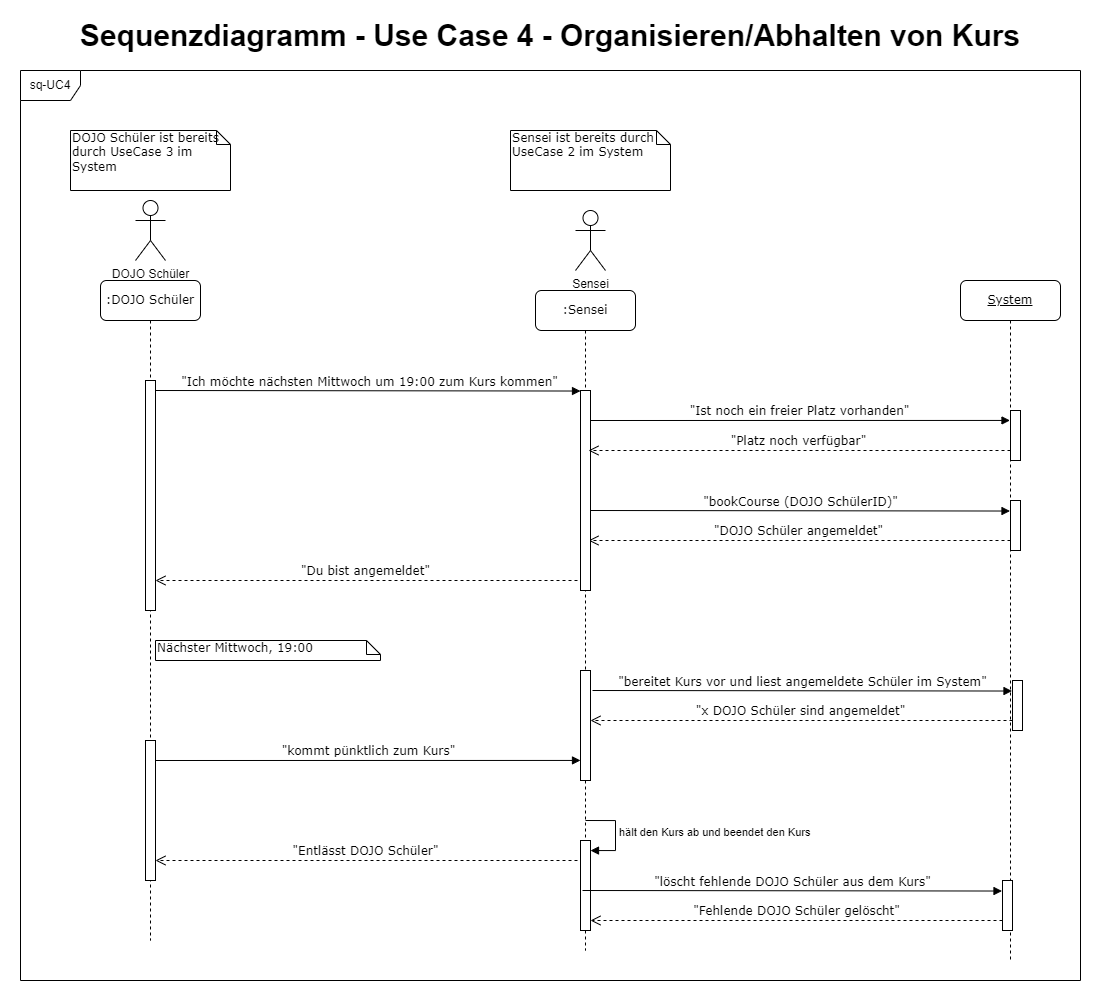

The diagram above was exported from draw.io. Its source (the exported page's mxGraphModel, read from the mxfile embedded in the PNG):
<mxGraphModel dx="1687" dy="1843" grid="1" gridSize="10" guides="1" tooltips="1" connect="1" arrows="1" fold="1" page="1" pageScale="1" pageWidth="1100" pageHeight="850" background="none" math="0" shadow="0">
  <root>
    <mxCell id="0" />
    <mxCell id="1" parent="0" />
    <mxCell id="7baba1c4bc27f4b0-7" value="&lt;u&gt;System&lt;/u&gt;" style="shape=umlLifeline;perimeter=lifelinePerimeter;whiteSpace=wrap;html=1;container=1;collapsible=0;recursiveResize=0;outlineConnect=0;rounded=1;shadow=0;comic=0;labelBackgroundColor=none;strokeWidth=1;fontFamily=Verdana;fontSize=12;align=center;" parent="1" vertex="1">
      <mxGeometry x="960" y="-570" width="100" height="680" as="geometry" />
    </mxCell>
    <mxCell id="mmyLkOlGR0KKX4rd5R46-1" value="" style="html=1;points=[];perimeter=orthogonalPerimeter;rounded=0;shadow=0;comic=0;labelBackgroundColor=none;strokeWidth=1;fontFamily=Verdana;fontSize=12;align=center;" vertex="1" parent="7baba1c4bc27f4b0-7">
      <mxGeometry x="50" y="130" width="10" height="50" as="geometry" />
    </mxCell>
    <mxCell id="mmyLkOlGR0KKX4rd5R46-9" value="" style="group" vertex="1" connectable="0" parent="7baba1c4bc27f4b0-7">
      <mxGeometry x="-372" y="220" width="432" height="50" as="geometry" />
    </mxCell>
    <mxCell id="mmyLkOlGR0KKX4rd5R46-6" value="" style="html=1;points=[];perimeter=orthogonalPerimeter;rounded=0;shadow=0;comic=0;labelBackgroundColor=none;strokeWidth=1;fontFamily=Verdana;fontSize=12;align=center;" vertex="1" parent="mmyLkOlGR0KKX4rd5R46-9">
      <mxGeometry x="422" width="10" height="50" as="geometry" />
    </mxCell>
    <mxCell id="mmyLkOlGR0KKX4rd5R46-7" value="&quot;bookCourse (DOJO SchülerID)&quot;" style="html=1;verticalAlign=bottom;endArrow=block;labelBackgroundColor=none;fontFamily=Verdana;fontSize=12;edgeStyle=elbowEdgeStyle;elbow=vertical;" edge="1" parent="mmyLkOlGR0KKX4rd5R46-9">
      <mxGeometry relative="1" as="geometry">
        <mxPoint x="2" y="10" as="sourcePoint" />
        <mxPoint x="421.5" y="10" as="targetPoint" />
      </mxGeometry>
    </mxCell>
    <mxCell id="mmyLkOlGR0KKX4rd5R46-8" value="&quot;DOJO Schüler angemeldet&quot;" style="html=1;verticalAlign=bottom;endArrow=open;dashed=1;endSize=8;labelBackgroundColor=none;fontFamily=Verdana;fontSize=12;edgeStyle=elbowEdgeStyle;elbow=vertical;entryX=0.8;entryY=0.352;entryDx=0;entryDy=0;entryPerimeter=0;" edge="1" parent="mmyLkOlGR0KKX4rd5R46-9">
      <mxGeometry relative="1" as="geometry">
        <mxPoint y="40.960000000000036" as="targetPoint" />
        <Array as="points">
          <mxPoint x="367" y="40" />
          <mxPoint x="397" y="40" />
        </Array>
        <mxPoint x="422" y="40" as="sourcePoint" />
      </mxGeometry>
    </mxCell>
    <mxCell id="7baba1c4bc27f4b0-11" value="&quot;Ich möchte nächsten Mittwoch um 19:00 zum Kurs kommen&quot;" style="html=1;verticalAlign=bottom;endArrow=block;entryX=0;entryY=0;labelBackgroundColor=none;fontFamily=Verdana;fontSize=12;edgeStyle=elbowEdgeStyle;elbow=vertical;" parent="1" target="7baba1c4bc27f4b0-10" edge="1">
      <mxGeometry x="0.0034" relative="1" as="geometry">
        <mxPoint x="155" y="-460" as="sourcePoint" />
        <mxPoint as="offset" />
      </mxGeometry>
    </mxCell>
    <mxCell id="7baba1c4bc27f4b0-14" value="&quot;Ist noch ein freier Platz vorhanden&quot;" style="html=1;verticalAlign=bottom;endArrow=block;labelBackgroundColor=none;fontFamily=Verdana;fontSize=12;edgeStyle=elbowEdgeStyle;elbow=vertical;" parent="1" edge="1">
      <mxGeometry relative="1" as="geometry">
        <mxPoint x="590" y="-430" as="sourcePoint" />
        <mxPoint x="1009.5" y="-430" as="targetPoint" />
      </mxGeometry>
    </mxCell>
    <mxCell id="wvVl8y5UdAntTwZXpwCr-1" value="Sequenzdiagramm - Use Case 4 - Organisieren/Abhalten von Kurs" style="text;html=1;align=center;verticalAlign=middle;whiteSpace=wrap;rounded=0;fontStyle=1;fontSize=30;" vertex="1" parent="1">
      <mxGeometry y="-850" width="1100" height="70" as="geometry" />
    </mxCell>
    <mxCell id="2wBETK8cRAZV7mtq0XtE-7" value="" style="group" vertex="1" connectable="0" parent="1">
      <mxGeometry x="510" y="-720" width="512" height="820" as="geometry" />
    </mxCell>
    <mxCell id="7baba1c4bc27f4b0-2" value=":Sensei" style="shape=umlLifeline;perimeter=lifelinePerimeter;whiteSpace=wrap;html=1;container=1;collapsible=0;recursiveResize=0;outlineConnect=0;rounded=1;shadow=0;comic=0;labelBackgroundColor=none;strokeWidth=1;fontFamily=Verdana;fontSize=12;align=center;" parent="2wBETK8cRAZV7mtq0XtE-7" vertex="1">
      <mxGeometry x="25" y="160" width="100" height="660" as="geometry" />
    </mxCell>
    <mxCell id="7baba1c4bc27f4b0-10" value="" style="html=1;points=[];perimeter=orthogonalPerimeter;rounded=0;shadow=0;comic=0;labelBackgroundColor=none;strokeWidth=1;fontFamily=Verdana;fontSize=12;align=center;" parent="7baba1c4bc27f4b0-2" vertex="1">
      <mxGeometry x="45" y="100" width="10" height="200" as="geometry" />
    </mxCell>
    <mxCell id="mmyLkOlGR0KKX4rd5R46-29" value="hält den Kurs ab und beendet den Kurs" style="html=1;align=left;spacingLeft=2;endArrow=block;rounded=0;edgeStyle=orthogonalEdgeStyle;curved=0;rounded=0;" edge="1" target="mmyLkOlGR0KKX4rd5R46-28" parent="7baba1c4bc27f4b0-2">
      <mxGeometry relative="1" as="geometry">
        <mxPoint x="50" y="530" as="sourcePoint" />
        <Array as="points">
          <mxPoint x="80" y="560" />
        </Array>
      </mxGeometry>
    </mxCell>
    <mxCell id="mmyLkOlGR0KKX4rd5R46-28" value="" style="html=1;points=[[0,0,0,0,5],[0,1,0,0,-5],[1,0,0,0,5],[1,1,0,0,-5]];perimeter=orthogonalPerimeter;outlineConnect=0;targetShapes=umlLifeline;portConstraint=eastwest;newEdgeStyle={&quot;curved&quot;:0,&quot;rounded&quot;:0};" vertex="1" parent="7baba1c4bc27f4b0-2">
      <mxGeometry x="45" y="550" width="10" height="90" as="geometry" />
    </mxCell>
    <mxCell id="2wBETK8cRAZV7mtq0XtE-4" value="" style="group" vertex="1" connectable="0" parent="2wBETK8cRAZV7mtq0XtE-7">
      <mxGeometry width="160" height="140" as="geometry" />
    </mxCell>
    <mxCell id="UV4WyTBGXpuKWvIVlbn3-1" value="Sensei" style="shape=umlActor;verticalLabelPosition=bottom;verticalAlign=top;html=1;outlineConnect=0;" vertex="1" parent="2wBETK8cRAZV7mtq0XtE-4">
      <mxGeometry x="65" y="80" width="30" height="60" as="geometry" />
    </mxCell>
    <mxCell id="2wBETK8cRAZV7mtq0XtE-3" value="Sensei ist bereits durch UseCase 2 im System" style="shape=note;whiteSpace=wrap;html=1;size=14;verticalAlign=top;align=left;spacingTop=-6;rounded=0;shadow=0;comic=0;labelBackgroundColor=none;strokeWidth=1;fontFamily=Verdana;fontSize=12" vertex="1" parent="2wBETK8cRAZV7mtq0XtE-4">
      <mxGeometry width="160" height="60" as="geometry" />
    </mxCell>
    <mxCell id="mmyLkOlGR0KKX4rd5R46-16" value="" style="html=1;points=[];perimeter=orthogonalPerimeter;rounded=0;shadow=0;comic=0;labelBackgroundColor=none;strokeWidth=1;fontFamily=Verdana;fontSize=12;align=center;" vertex="1" parent="2wBETK8cRAZV7mtq0XtE-7">
      <mxGeometry x="70" y="540" width="10" height="110" as="geometry" />
    </mxCell>
    <mxCell id="mmyLkOlGR0KKX4rd5R46-12" value="" style="group" vertex="1" connectable="0" parent="2wBETK8cRAZV7mtq0XtE-7">
      <mxGeometry x="80" y="550" width="432" height="50" as="geometry" />
    </mxCell>
    <mxCell id="mmyLkOlGR0KKX4rd5R46-13" value="" style="html=1;points=[];perimeter=orthogonalPerimeter;rounded=0;shadow=0;comic=0;labelBackgroundColor=none;strokeWidth=1;fontFamily=Verdana;fontSize=12;align=center;" vertex="1" parent="mmyLkOlGR0KKX4rd5R46-12">
      <mxGeometry x="422" width="10" height="50" as="geometry" />
    </mxCell>
    <mxCell id="mmyLkOlGR0KKX4rd5R46-14" value="&quot;bereitet Kurs vor und liest angemeldete Schüler im System&quot;" style="html=1;verticalAlign=bottom;endArrow=block;labelBackgroundColor=none;fontFamily=Verdana;fontSize=12;edgeStyle=elbowEdgeStyle;elbow=vertical;" edge="1" parent="mmyLkOlGR0KKX4rd5R46-12">
      <mxGeometry relative="1" as="geometry">
        <mxPoint x="2" y="10" as="sourcePoint" />
        <mxPoint x="421.5" y="10" as="targetPoint" />
      </mxGeometry>
    </mxCell>
    <mxCell id="mmyLkOlGR0KKX4rd5R46-15" value="&quot;x DOJO Schüler sind angemeldet&lt;span style=&quot;background-color: initial;&quot;&gt;&quot;&lt;/span&gt;" style="html=1;verticalAlign=bottom;endArrow=open;dashed=1;endSize=8;labelBackgroundColor=none;fontFamily=Verdana;fontSize=12;edgeStyle=elbowEdgeStyle;elbow=vertical;entryX=0.8;entryY=0.352;entryDx=0;entryDy=0;entryPerimeter=0;" edge="1" parent="mmyLkOlGR0KKX4rd5R46-12">
      <mxGeometry relative="1" as="geometry">
        <mxPoint y="40.960000000000036" as="targetPoint" />
        <Array as="points">
          <mxPoint x="367" y="40" />
          <mxPoint x="397" y="40" />
        </Array>
        <mxPoint x="422" y="40" as="sourcePoint" />
      </mxGeometry>
    </mxCell>
    <mxCell id="mmyLkOlGR0KKX4rd5R46-2" value="&quot;Platz noch verfügbar&quot;" style="html=1;verticalAlign=bottom;endArrow=open;dashed=1;endSize=8;labelBackgroundColor=none;fontFamily=Verdana;fontSize=12;edgeStyle=elbowEdgeStyle;elbow=vertical;entryX=0.8;entryY=0.352;entryDx=0;entryDy=0;entryPerimeter=0;" edge="1" parent="1">
      <mxGeometry relative="1" as="geometry">
        <mxPoint x="588" y="-399.03999999999996" as="targetPoint" />
        <Array as="points">
          <mxPoint x="955" y="-400" />
          <mxPoint x="985" y="-400" />
        </Array>
        <mxPoint x="1010" y="-400" as="sourcePoint" />
      </mxGeometry>
    </mxCell>
    <mxCell id="mmyLkOlGR0KKX4rd5R46-10" value="&quot;Du bist angemeldet&quot;" style="html=1;verticalAlign=bottom;endArrow=open;dashed=1;endSize=8;labelBackgroundColor=none;fontFamily=Verdana;fontSize=12;edgeStyle=elbowEdgeStyle;elbow=vertical;entryX=0.8;entryY=0.352;entryDx=0;entryDy=0;entryPerimeter=0;" edge="1" parent="1">
      <mxGeometry relative="1" as="geometry">
        <mxPoint x="155" y="-269.03999999999996" as="targetPoint" />
        <Array as="points">
          <mxPoint x="522" y="-270" />
          <mxPoint x="552" y="-270" />
        </Array>
        <mxPoint x="577" y="-270" as="sourcePoint" />
      </mxGeometry>
    </mxCell>
    <mxCell id="mmyLkOlGR0KKX4rd5R46-11" value="Nächster Mittwoch, 19:00" style="shape=note;whiteSpace=wrap;html=1;size=14;verticalAlign=top;align=left;spacingTop=-6;rounded=0;shadow=0;comic=0;labelBackgroundColor=none;strokeWidth=1;fontFamily=Verdana;fontSize=12" vertex="1" parent="1">
      <mxGeometry x="155" y="-210" width="225" height="20" as="geometry" />
    </mxCell>
    <mxCell id="mmyLkOlGR0KKX4rd5R46-18" value="&quot;kommt pünktlich zum Kurs&quot;" style="html=1;verticalAlign=bottom;endArrow=block;entryX=0;entryY=0;labelBackgroundColor=none;fontFamily=Verdana;fontSize=12;edgeStyle=elbowEdgeStyle;elbow=vertical;" edge="1" parent="1">
      <mxGeometry x="0.0034" relative="1" as="geometry">
        <mxPoint x="155" y="-90" as="sourcePoint" />
        <mxPoint x="580" y="-90" as="targetPoint" />
        <mxPoint as="offset" />
      </mxGeometry>
    </mxCell>
    <mxCell id="mmyLkOlGR0KKX4rd5R46-19" value="sq-UC4" style="shape=umlFrame;whiteSpace=wrap;html=1;pointerEvents=0;" vertex="1" parent="1">
      <mxGeometry x="20" y="-780" width="1060" height="910" as="geometry" />
    </mxCell>
    <mxCell id="2wBETK8cRAZV7mtq0XtE-2" value="" style="group" vertex="1" connectable="0" parent="1">
      <mxGeometry x="70" y="-730" width="160" height="140" as="geometry" />
    </mxCell>
    <mxCell id="wvVl8y5UdAntTwZXpwCr-2" value="DOJO Schüler" style="shape=umlActor;verticalLabelPosition=bottom;verticalAlign=top;html=1;outlineConnect=0;" vertex="1" parent="2wBETK8cRAZV7mtq0XtE-2">
      <mxGeometry x="65" y="80" width="30" height="60" as="geometry" />
    </mxCell>
    <mxCell id="2wBETK8cRAZV7mtq0XtE-1" value="DOJO Schüler ist bereits durch UseCase 3 im System" style="shape=note;whiteSpace=wrap;html=1;size=14;verticalAlign=top;align=left;spacingTop=-6;rounded=0;shadow=0;comic=0;labelBackgroundColor=none;strokeWidth=1;fontFamily=Verdana;fontSize=12" vertex="1" parent="2wBETK8cRAZV7mtq0XtE-2">
      <mxGeometry y="10" width="160" height="60" as="geometry" />
    </mxCell>
    <mxCell id="mmyLkOlGR0KKX4rd5R46-25" value=":DOJO Schüler" style="shape=umlLifeline;perimeter=lifelinePerimeter;whiteSpace=wrap;html=1;container=1;collapsible=0;recursiveResize=0;outlineConnect=0;rounded=1;shadow=0;comic=0;labelBackgroundColor=none;strokeWidth=1;fontFamily=Verdana;fontSize=12;align=center;" vertex="1" parent="1">
      <mxGeometry x="100" y="-570" width="100" height="660" as="geometry" />
    </mxCell>
    <mxCell id="mmyLkOlGR0KKX4rd5R46-26" value="" style="html=1;points=[];perimeter=orthogonalPerimeter;rounded=0;shadow=0;comic=0;labelBackgroundColor=none;strokeWidth=1;fontFamily=Verdana;fontSize=12;align=center;" vertex="1" parent="mmyLkOlGR0KKX4rd5R46-25">
      <mxGeometry x="45" y="100" width="10" height="230" as="geometry" />
    </mxCell>
    <mxCell id="mmyLkOlGR0KKX4rd5R46-24" value="" style="html=1;points=[[0,0,0,0,5],[0,1,0,0,-5],[1,0,0,0,5],[1,1,0,0,-5]];perimeter=orthogonalPerimeter;outlineConnect=0;targetShapes=umlLifeline;portConstraint=eastwest;newEdgeStyle={&quot;curved&quot;:0,&quot;rounded&quot;:0};" vertex="1" parent="mmyLkOlGR0KKX4rd5R46-25">
      <mxGeometry x="45" y="460" width="10" height="140" as="geometry" />
    </mxCell>
    <mxCell id="mmyLkOlGR0KKX4rd5R46-30" value="&quot;Entlässt DOJO Schüler&lt;span style=&quot;background-color: initial;&quot;&gt;&quot;&lt;/span&gt;" style="html=1;verticalAlign=bottom;endArrow=open;dashed=1;endSize=8;labelBackgroundColor=none;fontFamily=Verdana;fontSize=12;edgeStyle=elbowEdgeStyle;elbow=vertical;entryX=0.8;entryY=0.352;entryDx=0;entryDy=0;entryPerimeter=0;" edge="1" parent="1">
      <mxGeometry relative="1" as="geometry">
        <mxPoint x="155" y="10.960000000000036" as="targetPoint" />
        <Array as="points">
          <mxPoint x="522" y="10" />
          <mxPoint x="552" y="10" />
        </Array>
        <mxPoint x="577" y="10" as="sourcePoint" />
      </mxGeometry>
    </mxCell>
    <mxCell id="mmyLkOlGR0KKX4rd5R46-31" value="" style="html=1;points=[];perimeter=orthogonalPerimeter;rounded=0;shadow=0;comic=0;labelBackgroundColor=none;strokeWidth=1;fontFamily=Verdana;fontSize=12;align=center;" vertex="1" parent="1">
      <mxGeometry x="1002" y="30" width="10" height="50" as="geometry" />
    </mxCell>
    <mxCell id="mmyLkOlGR0KKX4rd5R46-32" value="&quot;löscht fehlende DOJO Schüler aus dem Kurs&quot;" style="html=1;verticalAlign=bottom;endArrow=block;labelBackgroundColor=none;fontFamily=Verdana;fontSize=12;edgeStyle=elbowEdgeStyle;elbow=vertical;" edge="1" parent="1">
      <mxGeometry relative="1" as="geometry">
        <mxPoint x="582" y="40" as="sourcePoint" />
        <mxPoint x="1001.5" y="40" as="targetPoint" />
      </mxGeometry>
    </mxCell>
    <mxCell id="mmyLkOlGR0KKX4rd5R46-33" value="&quot;Fehlende DOJO Schüler gelöscht&lt;span style=&quot;background-color: initial;&quot;&gt;&quot;&lt;/span&gt;" style="html=1;verticalAlign=bottom;endArrow=open;dashed=1;endSize=8;labelBackgroundColor=none;fontFamily=Verdana;fontSize=12;edgeStyle=elbowEdgeStyle;elbow=vertical;" edge="1" parent="1">
      <mxGeometry relative="1" as="geometry">
        <mxPoint x="590" y="70" as="targetPoint" />
        <Array as="points">
          <mxPoint x="947" y="70" />
          <mxPoint x="977" y="70" />
        </Array>
        <mxPoint x="1002" y="70" as="sourcePoint" />
      </mxGeometry>
    </mxCell>
  </root>
</mxGraphModel>